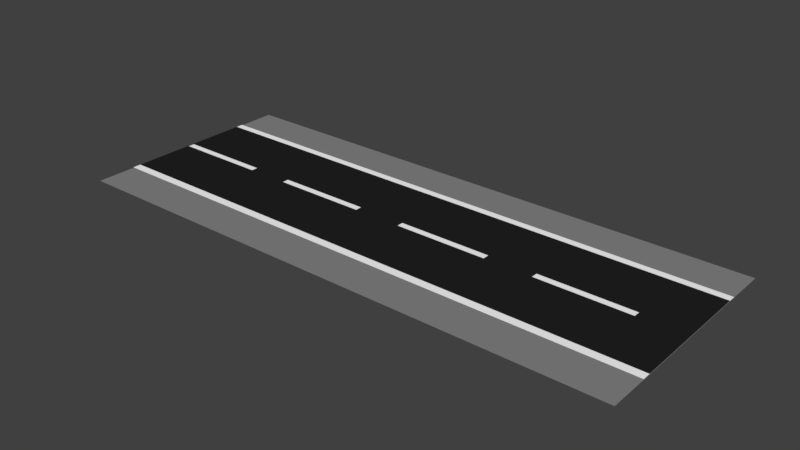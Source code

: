 # Source: RunwayExtend.blend  (saved by Blender 2.79.0; exported with 4.5.12 LTS)
import bpy
from mathutils import Matrix  # noqa: F401  (used for matrix-valued properties, if any)

bpy.ops.wm.read_factory_settings(use_empty=True)
scene = bpy.context.scene
scene.name = 'Scene'

# ---- collections
col_collection_1 = bpy.data.collections.new('Collection 1'); scene.collection.children.link(col_collection_1)

# ---- materials (node trees are filled in below, after node groups)
mat_material_003 = bpy.data.materials.new('Material.003')
mat_material_003.alpha_threshold = 0.0
mat_material_003.use_transparent_shadow = False
mat_material_003.diffuse_color = (1.0, 1.0, 1.0, 1.0)
mat_material_003.roughness = 0.5
mat_material_002 = bpy.data.materials.new('Material.002')
mat_material_002.alpha_threshold = 0.0
mat_material_002.use_transparent_shadow = False
mat_material_002.diffuse_color = (0.2396, 0.2396, 0.2396, 1.0)
mat_material_002.roughness = 0.5
mat_material_001 = bpy.data.materials.new('Material.001')
mat_material_001.alpha_threshold = 0.0
mat_material_001.use_transparent_shadow = False
mat_material_001.diffuse_color = (0.01599, 0.01599, 0.01599, 1.0)
mat_material_001.roughness = 0.5

# ---- material node trees

# ---- world
world_world = bpy.data.worlds.new('World'); scene.world = world_world
world_world.color = (0.05088, 0.05088, 0.05088)
world_world.use_sun_shadow = False
world_world.sun_shadow_jitter_overblur = 0.0
world_world.cycles.sampling_method = 'MANUAL'

# ---- meshes
me_plane_010 = bpy.data.meshes.new('Plane.010')
me_plane_010.from_pydata([(-1.0, -1.0, 0.0), (1.0, -1.0, 0.0), (-1.0, 1.0, 0.0), (1.0, 1.0, 0.0), (-3.91, -1.0, 0.0), (-1.91, -1.0, 0.0), (-3.91, 1.0, 0.0), (-1.91, 1.0, 0.0), (2.046, -1.0, 0.0), (4.046, -1.0, 0.0), (2.046, 1.0, 0.0), (4.046, 1.0, 0.0), (5.077, -1.0, 0.0), (7.077, -1.0, 0.0), (5.077, 1.0, 0.0), (7.077, 1.0, 0.0), (-3.945, -34.23, -0.01856), (8.055, -34.23, -0.01856), (-3.945, 33.96, -0.01856), (8.055, 33.96, -0.01856), (-3.945, -22.16, -0.006216), (8.055, -22.16, -0.006216), (-3.945, 21.89, -0.006216), (8.055, 21.89, -0.006216), (-3.945, 19.65, -0.006216), (8.055, 19.65, -0.006216), (-3.945, -19.6, -0.006216), (8.055, -19.6, -0.006216)], [], [(0, 1, 3, 2), (4, 5, 7, 6), (8, 9, 11, 10), (12, 13, 15, 14), (16, 17, 19, 18), (24, 25, 23, 22), (26, 27, 25, 24), (20, 21, 27, 26)])
me_plane_010.polygons.foreach_set('material_index', [0, 0, 0, 0, 1, 0, 2, 0])
me_plane_010.materials.append(mat_material_003)
me_plane_010.materials.append(mat_material_002)
me_plane_010.materials.append(mat_material_001)
me_plane_010.use_remesh_preserve_volume = False
me_plane_010.use_remesh_preserve_attributes = False
me_plane_010.use_mirror_vertex_groups = False
me_plane_010.update()

# ---- objects
ob_plane_010 = bpy.data.objects.new('Plane.010', me_plane_010)

# ---- transforms, parenting, visibility, modifiers, constraints
ob_plane_010.location = (-2.055, 0.009506, 0.006216)
ob_plane_010.scale = (1.0, 0.0702, 1.0)
ob_plane_010.lineart.crease_threshold = 0.0

# ---- collection membership
col_collection_1.objects.link(ob_plane_010)

# ---- scene / render settings (as saved in the file)
scene.frame_start = 1; scene.frame_end = 250; scene.frame_set(1)
scene.render.engine = 'BLENDER_EEVEE_NEXT'
scene.render.resolution_percentage = 50
scene.render.dither_intensity = 0.0
scene.cycles.use_denoising = False
scene.cycles.samples = 128
scene.cycles.sampling_pattern = 'TABULATED_SOBOL'
scene.cycles.use_adaptive_sampling = False
scene.cycles.use_light_tree = False
scene.cycles.blur_glossy = 0.0
scene.cycles.sample_clamp_indirect = 0.0
scene.view_settings.view_transform = 'Standard'
bpy.context.view_layer.update()

# ---- added for rendering (the .blend has no active camera and no usable light): camera, sun
cam_auto = bpy.data.cameras.new('AutoCamera')
cam_auto.lens = 50.0
cam_auto.sensor_width = 36.0
cam_auto.clip_end = 1000.0
ob_auto_camera = bpy.data.objects.new('AutoCamera', cam_auto)
scene.collection.objects.link(ob_auto_camera)
ob_auto_camera.location = (11.9537, -14.3444, 9.55987)
ob_auto_camera.rotation_euler = (1.09748, -7.21219e-08, 0.694738)
scene.camera = ob_auto_camera
light_auto_sun = bpy.data.lights.new('AutoSun', 'SUN')
light_auto_sun.energy = 3.0
light_auto_sun.angle = 0.0523599
ob_auto_sun = bpy.data.objects.new('AutoSun', light_auto_sun)
scene.collection.objects.link(ob_auto_sun)
ob_auto_sun.rotation_euler = (0.872665, 0.174533, 0.523599)
bpy.context.view_layer.update()
